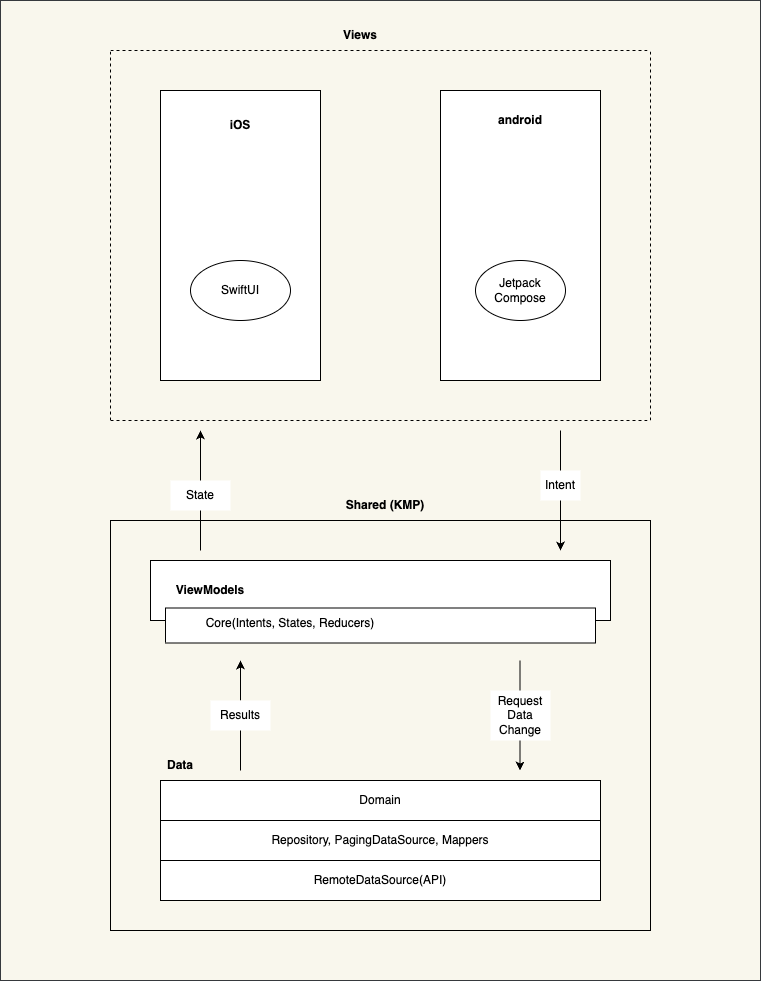

The diagram above was exported from draw.io. Its source (the exported page's mxGraphModel, read from the mxfile embedded in the PNG):
<mxGraphModel dx="1570" dy="1033" grid="1" gridSize="10" guides="1" tooltips="1" connect="1" arrows="1" fold="1" page="1" pageScale="1" pageWidth="827" pageHeight="1169" math="0" shadow="0">
  <root>
    <mxCell id="0" />
    <mxCell id="1" parent="0" />
    <mxCell id="9p__zCAYEhoig2RsHjT6-43" value="" style="rounded=0;whiteSpace=wrap;html=1;fillColor=#f9f7ed;strokeColor=#36393d;" parent="1" vertex="1">
      <mxGeometry x="40" y="20" width="760" height="980" as="geometry" />
    </mxCell>
    <mxCell id="9p__zCAYEhoig2RsHjT6-1" value="" style="rounded=0;whiteSpace=wrap;html=1;" parent="1" vertex="1">
      <mxGeometry x="480" y="110" width="160" height="290" as="geometry" />
    </mxCell>
    <mxCell id="9p__zCAYEhoig2RsHjT6-2" value="" style="rounded=0;whiteSpace=wrap;html=1;" parent="1" vertex="1">
      <mxGeometry x="200" y="110" width="160" height="290" as="geometry" />
    </mxCell>
    <mxCell id="9p__zCAYEhoig2RsHjT6-3" value="&lt;b&gt;iOS&lt;/b&gt;" style="text;html=1;strokeColor=none;fillColor=none;align=center;verticalAlign=middle;whiteSpace=wrap;rounded=0;" parent="1" vertex="1">
      <mxGeometry x="220" y="130" width="120" height="30" as="geometry" />
    </mxCell>
    <mxCell id="9p__zCAYEhoig2RsHjT6-4" value="&lt;b&gt;android&lt;/b&gt;" style="text;html=1;strokeColor=none;fillColor=none;align=center;verticalAlign=middle;whiteSpace=wrap;rounded=0;" parent="1" vertex="1">
      <mxGeometry x="500" y="130" width="120" height="20" as="geometry" />
    </mxCell>
    <mxCell id="9p__zCAYEhoig2RsHjT6-6" value="SwiftUI" style="ellipse;whiteSpace=wrap;html=1;" parent="1" vertex="1">
      <mxGeometry x="230" y="280" width="100" height="60" as="geometry" />
    </mxCell>
    <mxCell id="9p__zCAYEhoig2RsHjT6-8" value="Jetpack Compose" style="ellipse;whiteSpace=wrap;html=1;" parent="1" vertex="1">
      <mxGeometry x="515" y="280" width="90" height="60" as="geometry" />
    </mxCell>
    <mxCell id="9p__zCAYEhoig2RsHjT6-9" value="" style="rounded=0;whiteSpace=wrap;html=1;" parent="1" vertex="1">
      <mxGeometry x="190" y="580" width="460" height="60" as="geometry" />
    </mxCell>
    <mxCell id="9p__zCAYEhoig2RsHjT6-10" value="&lt;b&gt;ViewModels&lt;/b&gt;" style="text;html=1;strokeColor=none;fillColor=none;align=center;verticalAlign=middle;whiteSpace=wrap;rounded=0;" parent="1" vertex="1">
      <mxGeometry x="205" y="595" width="90" height="30" as="geometry" />
    </mxCell>
    <mxCell id="9p__zCAYEhoig2RsHjT6-11" value="" style="rounded=0;whiteSpace=wrap;html=1;" parent="1" vertex="1">
      <mxGeometry x="205" y="627.5" width="430" height="35" as="geometry" />
    </mxCell>
    <mxCell id="9p__zCAYEhoig2RsHjT6-13" value="Core(Intents, States, Reducers)" style="text;html=1;strokeColor=none;fillColor=none;align=center;verticalAlign=middle;whiteSpace=wrap;rounded=0;" parent="1" vertex="1">
      <mxGeometry x="240" y="627.5" width="180" height="30" as="geometry" />
    </mxCell>
    <mxCell id="9p__zCAYEhoig2RsHjT6-14" value="" style="endArrow=none;dashed=1;html=1;rounded=0;" parent="1" edge="1">
      <mxGeometry width="50" height="50" relative="1" as="geometry">
        <mxPoint x="150" y="70" as="sourcePoint" />
        <mxPoint x="690" y="70" as="targetPoint" />
      </mxGeometry>
    </mxCell>
    <mxCell id="9p__zCAYEhoig2RsHjT6-16" value="" style="endArrow=none;dashed=1;html=1;rounded=0;" parent="1" edge="1">
      <mxGeometry width="50" height="50" relative="1" as="geometry">
        <mxPoint x="150" y="440" as="sourcePoint" />
        <mxPoint x="150" y="70" as="targetPoint" />
      </mxGeometry>
    </mxCell>
    <mxCell id="9p__zCAYEhoig2RsHjT6-17" value="" style="endArrow=none;dashed=1;html=1;rounded=0;" parent="1" edge="1">
      <mxGeometry width="50" height="50" relative="1" as="geometry">
        <mxPoint x="150" y="440" as="sourcePoint" />
        <mxPoint x="690" y="440" as="targetPoint" />
      </mxGeometry>
    </mxCell>
    <mxCell id="9p__zCAYEhoig2RsHjT6-18" value="" style="endArrow=none;dashed=1;html=1;rounded=0;" parent="1" edge="1">
      <mxGeometry width="50" height="50" relative="1" as="geometry">
        <mxPoint x="690" y="440" as="sourcePoint" />
        <mxPoint x="690" y="70" as="targetPoint" />
      </mxGeometry>
    </mxCell>
    <mxCell id="9p__zCAYEhoig2RsHjT6-19" value="" style="endArrow=classic;html=1;rounded=0;" parent="1" edge="1">
      <mxGeometry width="50" height="50" relative="1" as="geometry">
        <mxPoint x="240" y="570" as="sourcePoint" />
        <mxPoint x="240" y="450" as="targetPoint" />
      </mxGeometry>
    </mxCell>
    <mxCell id="9p__zCAYEhoig2RsHjT6-20" value="" style="endArrow=classic;html=1;rounded=0;" parent="1" edge="1">
      <mxGeometry width="50" height="50" relative="1" as="geometry">
        <mxPoint x="600" y="450" as="sourcePoint" />
        <mxPoint x="600" y="570" as="targetPoint" />
      </mxGeometry>
    </mxCell>
    <mxCell id="9p__zCAYEhoig2RsHjT6-22" value="Intent" style="text;html=1;strokeColor=none;fillColor=default;align=center;verticalAlign=middle;whiteSpace=wrap;rounded=0;" parent="1" vertex="1">
      <mxGeometry x="580" y="490" width="40" height="30" as="geometry" />
    </mxCell>
    <mxCell id="9p__zCAYEhoig2RsHjT6-23" value="State" style="text;html=1;align=center;verticalAlign=middle;whiteSpace=wrap;rounded=0;fillColor=default;" parent="1" vertex="1">
      <mxGeometry x="210" y="500" width="60" height="30" as="geometry" />
    </mxCell>
    <mxCell id="9p__zCAYEhoig2RsHjT6-24" value="&lt;b&gt;Views&lt;/b&gt;" style="text;html=1;strokeColor=none;fillColor=none;align=center;verticalAlign=middle;whiteSpace=wrap;rounded=0;" parent="1" vertex="1">
      <mxGeometry x="370" y="40" width="60" height="30" as="geometry" />
    </mxCell>
    <mxCell id="9p__zCAYEhoig2RsHjT6-26" value="Domain" style="rounded=0;whiteSpace=wrap;html=1;" parent="1" vertex="1">
      <mxGeometry x="200" y="800" width="440" height="40" as="geometry" />
    </mxCell>
    <mxCell id="9p__zCAYEhoig2RsHjT6-27" value="&lt;b&gt;Data&lt;/b&gt;" style="text;html=1;strokeColor=none;fillColor=none;align=center;verticalAlign=middle;whiteSpace=wrap;rounded=0;" parent="1" vertex="1">
      <mxGeometry x="190" y="770" width="60" height="30" as="geometry" />
    </mxCell>
    <mxCell id="9p__zCAYEhoig2RsHjT6-28" value="" style="endArrow=classic;html=1;rounded=0;" parent="1" source="9p__zCAYEhoig2RsHjT6-29" edge="1">
      <mxGeometry width="50" height="50" relative="1" as="geometry">
        <mxPoint x="280" y="780" as="sourcePoint" />
        <mxPoint x="280" y="680" as="targetPoint" />
      </mxGeometry>
    </mxCell>
    <mxCell id="9p__zCAYEhoig2RsHjT6-29" value="Results" style="text;html=1;strokeColor=none;fillColor=default;align=center;verticalAlign=middle;whiteSpace=wrap;rounded=0;" parent="1" vertex="1">
      <mxGeometry x="250" y="720" width="60" height="30" as="geometry" />
    </mxCell>
    <mxCell id="9p__zCAYEhoig2RsHjT6-31" value="" style="endArrow=none;html=1;rounded=0;" parent="1" target="9p__zCAYEhoig2RsHjT6-29" edge="1">
      <mxGeometry width="50" height="50" relative="1" as="geometry">
        <mxPoint x="280" y="790" as="sourcePoint" />
        <mxPoint x="440" y="730" as="targetPoint" />
      </mxGeometry>
    </mxCell>
    <mxCell id="9p__zCAYEhoig2RsHjT6-36" value="Repository, PagingDataSource, Mappers" style="rounded=0;whiteSpace=wrap;html=1;" parent="1" vertex="1">
      <mxGeometry x="200" y="840" width="440" height="40" as="geometry" />
    </mxCell>
    <mxCell id="9p__zCAYEhoig2RsHjT6-39" value="RemoteDataSource(API)" style="rounded=0;whiteSpace=wrap;html=1;" parent="1" vertex="1">
      <mxGeometry x="200" y="880" width="440" height="40" as="geometry" />
    </mxCell>
    <mxCell id="9p__zCAYEhoig2RsHjT6-40" value="" style="endArrow=classic;html=1;rounded=0;" parent="1" edge="1">
      <mxGeometry width="50" height="50" relative="1" as="geometry">
        <mxPoint x="559.5" y="680" as="sourcePoint" />
        <mxPoint x="559.5" y="790" as="targetPoint" />
      </mxGeometry>
    </mxCell>
    <mxCell id="9p__zCAYEhoig2RsHjT6-41" value="Request Data Change" style="text;html=1;strokeColor=none;fillColor=default;align=center;verticalAlign=middle;whiteSpace=wrap;rounded=0;" parent="1" vertex="1">
      <mxGeometry x="530" y="710" width="60" height="50" as="geometry" />
    </mxCell>
    <mxCell id="9p__zCAYEhoig2RsHjT6-47" value="" style="rounded=0;whiteSpace=wrap;html=1;fillColor=none;" parent="1" vertex="1">
      <mxGeometry x="150" y="540" width="540" height="410" as="geometry" />
    </mxCell>
    <mxCell id="9p__zCAYEhoig2RsHjT6-48" value="&lt;b&gt;Shared (KMP)&lt;/b&gt;" style="text;html=1;strokeColor=none;fillColor=none;align=center;verticalAlign=middle;whiteSpace=wrap;rounded=0;" parent="1" vertex="1">
      <mxGeometry x="380" y="510" width="90" height="30" as="geometry" />
    </mxCell>
  </root>
</mxGraphModel>